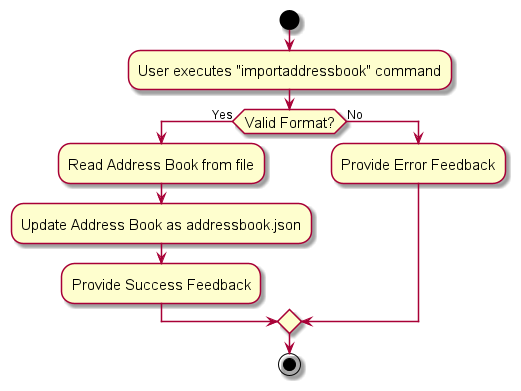

The diagram above was rendered by PlantUML. Its source (embedded in the PNG):
@startuml
skin rose
skinparam ActivityFontSize 15
skinparam ArrowFontSize 12
start
:User executes "importaddressbook" command;

if (Valid Format?) then (Yes)
    :Read Address Book from file;
    :Update Address Book as addressbook.json;
    :Provide Success Feedback;
else (No)
    :Provide Error Feedback;
endif

stop
@enduml